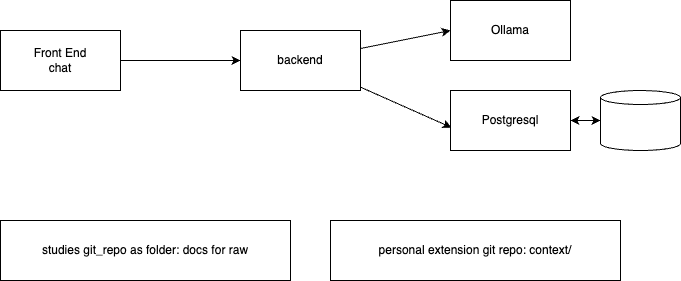

The diagram above was exported from draw.io. Its source (the exported page's mxGraphModel, read from the mxfile embedded in the PNG):
<mxGraphModel dx="866" dy="592" grid="1" gridSize="10" guides="1" tooltips="1" connect="1" arrows="1" fold="1" page="1" pageScale="1" pageWidth="850" pageHeight="1100" math="0" shadow="0">
  <root>
    <mxCell id="0" />
    <mxCell id="1" parent="0" />
    <mxCell id="7" style="edgeStyle=none;html=1;" edge="1" parent="1" source="2" target="3">
      <mxGeometry relative="1" as="geometry" />
    </mxCell>
    <mxCell id="2" value="Front End&lt;div&gt;chat&lt;/div&gt;" style="rounded=0;whiteSpace=wrap;html=1;" vertex="1" parent="1">
      <mxGeometry x="50" y="70" width="120" height="60" as="geometry" />
    </mxCell>
    <mxCell id="8" style="edgeStyle=none;html=1;entryX=0;entryY=0.5;entryDx=0;entryDy=0;" edge="1" parent="1" source="3" target="4">
      <mxGeometry relative="1" as="geometry" />
    </mxCell>
    <mxCell id="3" value="backend" style="rounded=0;whiteSpace=wrap;html=1;" vertex="1" parent="1">
      <mxGeometry x="290" y="70" width="120" height="60" as="geometry" />
    </mxCell>
    <mxCell id="4" value="Ollama" style="rounded=0;whiteSpace=wrap;html=1;" vertex="1" parent="1">
      <mxGeometry x="500" y="40" width="120" height="60" as="geometry" />
    </mxCell>
    <mxCell id="5" value="Postgresql" style="rounded=0;whiteSpace=wrap;html=1;" vertex="1" parent="1">
      <mxGeometry x="500" y="130" width="120" height="60" as="geometry" />
    </mxCell>
    <mxCell id="10" style="edgeStyle=none;html=1;exitX=0;exitY=0.5;exitDx=0;exitDy=0;exitPerimeter=0;entryX=1;entryY=0.5;entryDx=0;entryDy=0;startArrow=classic;startFill=1;" edge="1" parent="1" source="6" target="5">
      <mxGeometry relative="1" as="geometry" />
    </mxCell>
    <mxCell id="6" value="" style="shape=cylinder3;whiteSpace=wrap;html=1;boundedLbl=1;backgroundOutline=1;size=7;" vertex="1" parent="1">
      <mxGeometry x="650" y="130" width="80" height="60" as="geometry" />
    </mxCell>
    <mxCell id="9" style="edgeStyle=none;html=1;entryX=0.008;entryY=0.617;entryDx=0;entryDy=0;entryPerimeter=0;" edge="1" parent="1" source="3" target="5">
      <mxGeometry relative="1" as="geometry" />
    </mxCell>
    <mxCell id="11" value="studies git_repo as folder: docs for raw" style="rounded=0;whiteSpace=wrap;html=1;" vertex="1" parent="1">
      <mxGeometry x="50" y="260" width="290" height="60" as="geometry" />
    </mxCell>
    <mxCell id="12" value="personal extension git repo: context/" style="rounded=0;whiteSpace=wrap;html=1;" vertex="1" parent="1">
      <mxGeometry x="380" y="260" width="290" height="60" as="geometry" />
    </mxCell>
  </root>
</mxGraphModel>